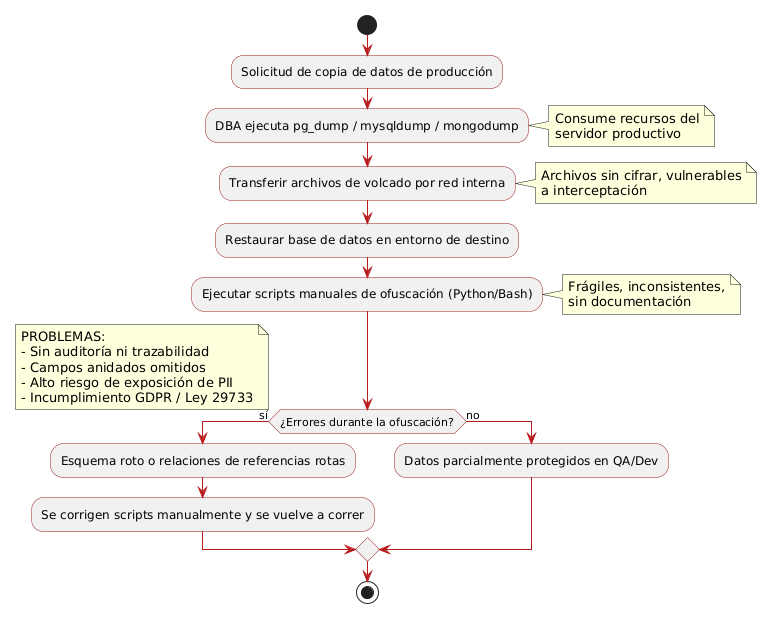

The diagram above was rendered by PlantUML. Its source (embedded in the PNG):
@startuml
skinparam Shadowing false
skinparam ArrowColor #B91C1C
skinparam ActivityBorderColor #991B1B

start
:Solicitud de copia de datos de producción;
:DBA ejecuta pg_dump / mysqldump / mongodump;
note right
  Consume recursos del
  servidor productivo
end note
:Transferir archivos de volcado por red interna;
note right
  Archivos sin cifrar, vulnerables
  a interceptación
end note
:Restaurar base de datos en entorno de destino;
:Ejecutar scripts manuales de ofuscación (Python/Bash);
note right
  Frágiles, inconsistentes,
  sin documentación
end note
if (¿Errores durante la ofuscación?) then (sí)
  :Esquema roto o relaciones de referencias rotas;
  :Se corrigen scripts manualmente y se vuelve a correr;
else (no)
  :Datos parcialmente protegidos en QA/Dev;
endif
note left
  PROBLEMAS:
  - Sin auditoría ni trazabilidad
  - Campos anidados omitidos
  - Alto riesgo de exposición de PII
  - Incumplimiento GDPR / Ley 29733
end note
stop
@enduml